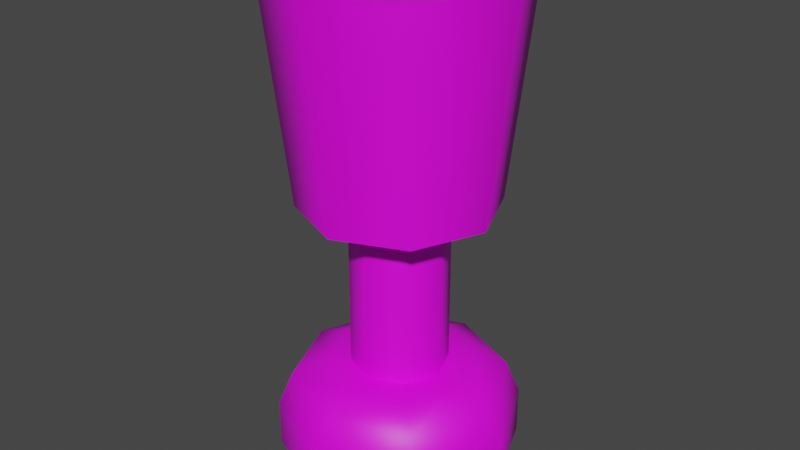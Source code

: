 # Source: cup.blend  (saved by Blender 2.93.20; exported with 4.5.12 LTS)
import bpy
from mathutils import Matrix  # noqa: F401  (used for matrix-valued properties, if any)

bpy.ops.wm.read_factory_settings(use_empty=True)
scene = bpy.context.scene
scene.name = 'Scene'

# ---- collections
col_collection = bpy.data.collections.new('Collection'); scene.collection.children.link(col_collection)

# ---- images (referenced by path relative to the original .blend; pixels are not part of the script)
import os
ASSET_DIR = os.environ.get("B2B_ASSET_DIR", "")  # directory of the original .blend (textures are referenced by path, not embedded)
HERE = os.path.dirname(os.path.abspath(__file__))  # packed textures are extracted next to this script under _unpacked/

def load_image(name, relpath, width, height, colorspace="sRGB"):
    """Load a texture the original file referenced (path relative to the .blend, or extracted next to this script)."""
    p = next((c for c in (os.path.join(HERE, relpath), os.path.join(ASSET_DIR, relpath)) if relpath and os.path.exists(c)), "")
    if p:
        img = bpy.data.images.load(p, check_existing=True)
        img.name = name
    else:  # same state as the original file: an image datablock whose file is absent (Cycles renders it pink)
        img = bpy.data.images.new(name, width, height)
        img.source = "FILE"
        img.filepath = "//" + (relpath or name)
    img.colorspace_settings.name = colorspace
    return img
img_cupred_png = load_image('cupRed.png', 'cupRed.png', 1024, 1024, 'sRGB')

# ---- materials (node trees are filled in below, after node groups)
mat_cupred = bpy.data.materials.new('cupRed')
mat_cupred.surface_render_method = 'BLENDED'
mat_cupred.blend_method = 'BLEND'
mat_cupred.use_transparent_shadow = False

# ---- material node trees
mat_cupred.use_nodes = True; mat_cupred.node_tree.nodes.clear()
_N = mat_cupred.node_tree.nodes; _L = mat_cupred.node_tree.links
n0 = _N.new('ShaderNodeBsdfPrincipled'); n0.name = 'Principled BSDF'; n0.location = (10, 300)
n0.distribution = 'GGX'
n0.subsurface_method = 'BURLEY'
n0.inputs[3].default_value = 1.45
n0.inputs[27].default_value = (0.0, 0.0, 0.0, 1.0)
n0.inputs[28].default_value = 1.0
n1 = _N.new('ShaderNodeOutputMaterial'); n1.name = 'Material Output'; n1.location = (300, 300)
n2 = _N.new('ShaderNodeTexImage'); n2.name = 'Image Texture'; n2.location = (-368, 166)
n2.image = img_cupred_png
_L.new(n0.outputs[0], n1.inputs[0])
_L.new(n2.outputs[0], n0.inputs[0])
_L.new(n2.outputs[1], n0.inputs[4])
n1.is_active_output = True

# ---- world
world_world = bpy.data.worlds.new('World'); scene.world = world_world
world_world.use_nodes = True; world_world.node_tree.nodes.clear()
_N = world_world.node_tree.nodes; _L = world_world.node_tree.links
n0 = _N.new('ShaderNodeOutputWorld'); n0.name = 'World Output'; n0.location = (300, 300)
n1 = _N.new('ShaderNodeBackground'); n1.name = 'Background'; n1.location = (10, 300)
n1.inputs[0].default_value = (0.05088, 0.05088, 0.05088, 1.0)
_L.new(n1.outputs[0], n0.inputs[0])
n0.is_active_output = True
world_world.color = (0.05088, 0.05088, 0.05088)
world_world.use_sun_shadow = False
world_world.sun_shadow_jitter_overblur = 0.0

# ---- meshes
me_mesh_0035_mesh_0035mesh = bpy.data.meshes.new('Mesh_0035_Mesh_0035Mesh')
me_mesh_0035_mesh_0035mesh.from_pydata([(0.01078, 0.005041, -0.01078), (-2.552e-07, 0.005041, -0.01524), (0.01078, -0.0483, -0.01078), (-2.552e-07, -0.0483, -0.01524), (-0.01078, 0.005041, -0.01078), (-0.01078, -0.0483, -0.01078), (-0.01524, 0.005041, 1.565e-07), (-0.01524, -0.0483, 1.565e-07), (-0.01078, 0.005041, 0.01078), (-0.01078, -0.0483, 0.01078), (-2.552e-07, 0.005041, 0.01524), (-2.552e-07, -0.0483, 0.01524), (0.01078, 0.005041, 0.01078), (0.01078, -0.0483, 0.01078), (0.01524, 0.005041, 1.565e-07), (0.01524, -0.0483, 1.565e-07), (-0.02379, -0.05276, 0.02379), (-2.552e-07, -0.05276, 0.03364), (-0.02694, -0.06354, 0.02694), (-2.552e-07, -0.06354, 0.0381), (0.02379, -0.05276, 0.02379), (0.02694, -0.06354, 0.02694), (0.03364, -0.05276, 1.565e-07), (0.0381, -0.06354, 1.565e-07), (0.02379, -0.05276, -0.02379), (0.02694, -0.06354, -0.02694), (-2.552e-07, -0.05276, -0.03364), (-2.552e-07, -0.06354, -0.0381), (-0.02379, -0.05276, -0.02379), (-0.02694, -0.06354, -0.02694), (-0.03364, -0.05276, 1.565e-07), (-0.0381, -0.06354, 1.565e-07), (-0.02694, -0.07878, -0.02694), (-2.552e-07, -0.07878, -0.0381), (0.02694, -0.07878, -0.02694), (0.0381, -0.07878, 1.565e-07), (0.02694, -0.07878, 0.02694), (-2.552e-07, -0.07878, 0.0381), (-0.02694, -0.07878, 0.02694), (-0.0381, -0.07878, 1.565e-07), (-0.01616, -0.0483, -0.01616), (-0.02286, -0.0483, 1.565e-07), (-0.01616, -0.0483, 0.01616), (-2.552e-07, -0.0483, 0.02286), (0.01616, -0.0483, 0.01616), (0.02286, -0.0483, 1.565e-07), (0.01616, -0.0483, -0.01616), (-2.552e-07, -0.0483, -0.02286), (-0.01078, -0.0483, -0.01078), (-2.552e-07, -0.0483, -0.01524), (0.01078, -0.0483, -0.01078), (0.01524, -0.0483, 1.565e-07), (0.01078, -0.0483, 0.01078), (-2.552e-07, -0.0483, 0.01524), (-0.01078, -0.0483, 0.01078), (-0.01524, -0.0483, 1.565e-07), (0.01616, 0.01266, -0.01616), (0.02286, 0.01266, 1.565e-07), (-2.552e-07, 0.01266, -0.02286), (-0.01616, 0.01266, -0.01616), (0.01616, 0.01266, 0.01616), (-0.02286, 0.01266, 1.565e-07), (-2.552e-07, 0.01266, 0.02286), (-0.01616, 0.01266, 0.01616), (-0.02694, 0.07362, 0.02694), (-2.552e-07, 0.07362, 0.0381), (-0.02155, 0.005041, 0.02155), (-2.552e-07, 0.005041, 0.03048), (0.02694, 0.07362, 0.02694), (0.02155, 0.005041, 0.02155), (0.0381, 0.07362, 1.565e-07), (0.03048, 0.005041, 1.565e-07), (0.02694, 0.07362, -0.02694), (0.02155, 0.005041, -0.02155), (-2.552e-07, 0.07362, -0.0381), (-2.552e-07, 0.005041, -0.03048), (-0.02694, 0.07362, -0.02694), (-0.02155, 0.005041, -0.02155), (-0.0381, 0.07362, 1.565e-07), (-0.03048, 0.005041, 1.565e-07), (-0.01078, 0.005041, -0.01078), (-2.552e-07, 0.005041, -0.01524), (-0.02155, 0.005041, -0.02155), (-2.552e-07, 0.005041, -0.03048), (0.01078, 0.005041, -0.01078), (0.02155, 0.005041, -0.02155), (0.01524, 0.005041, 1.565e-07), (0.03048, 0.005041, 1.565e-07), (0.01078, 0.005041, 0.01078), (0.02155, 0.005041, 0.02155), (-2.552e-07, 0.005041, 0.01524), (-2.552e-07, 0.005041, 0.03048), (-0.01078, 0.005041, 0.01078), (-0.02155, 0.005041, 0.02155), (-0.01524, 0.005041, 1.565e-07), (-0.03048, 0.005041, 1.565e-07), (-0.02155, 0.07362, -0.02155), (-0.03048, 0.07362, 1.565e-07), (-0.02694, 0.07362, -0.02694), (-0.0381, 0.07362, 1.565e-07), (-0.02155, 0.07362, 0.02155), (-0.02694, 0.07362, 0.02694), (-2.552e-07, 0.07362, 0.03048), (-2.552e-07, 0.07362, 0.0381), (0.02155, 0.07362, 0.02155), (0.02694, 0.07362, 0.02694), (0.03048, 0.07362, 1.565e-07), (0.0381, 0.07362, 1.565e-07), (0.02155, 0.07362, -0.02155), (0.02694, 0.07362, -0.02694), (-2.552e-07, 0.07362, -0.03048), (-2.552e-07, 0.07362, -0.0381), (-0.02155, 0.07362, -0.02155), (-2.552e-07, 0.07362, -0.03048), (-0.01616, 0.01266, -0.01616), (-2.552e-07, 0.01266, -0.02286), (0.02155, 0.07362, -0.02155), (0.01616, 0.01266, -0.01616), (0.03048, 0.07362, 1.565e-07), (0.02286, 0.01266, 1.565e-07), (0.02155, 0.07362, 0.02155), (0.01616, 0.01266, 0.01616), (-2.552e-07, 0.07362, 0.03048), (-2.552e-07, 0.01266, 0.02286), (-0.02155, 0.07362, 0.02155), (-0.01616, 0.01266, 0.01616), (-0.03048, 0.07362, 1.565e-07), (-0.02286, 0.01266, 1.565e-07)], [], [(0, 1, 2), (2, 1, 3), (1, 4, 3), (3, 4, 5), (4, 6, 5), (5, 6, 7), (6, 8, 7), (7, 8, 9), (8, 10, 9), (9, 10, 11), (10, 12, 11), (11, 12, 13), (12, 14, 13), (13, 14, 15), (14, 0, 15), (15, 0, 2), (16, 17, 18), (18, 17, 19), (17, 20, 19), (19, 20, 21), (20, 22, 21), (21, 22, 23), (22, 24, 23), (23, 24, 25), (24, 26, 25), (25, 26, 27), (26, 28, 27), (27, 28, 29), (28, 30, 29), (29, 30, 31), (30, 16, 31), (31, 16, 18), (32, 33, 29), (29, 33, 27), (33, 34, 27), (27, 34, 25), (34, 35, 25), (25, 35, 23), (35, 36, 23), (23, 36, 21), (36, 37, 21), (21, 37, 19), (37, 38, 19), (19, 38, 18), (38, 39, 18), (18, 39, 31), (39, 32, 31), (31, 32, 29), (40, 41, 28), (28, 41, 30), (41, 42, 30), (30, 42, 16), (42, 43, 16), (16, 43, 17), (43, 44, 17), (17, 44, 20), (44, 45, 20), (20, 45, 22), (45, 46, 22), (22, 46, 24), (46, 47, 24), (24, 47, 26), (47, 40, 26), (26, 40, 28), (40, 47, 48), (48, 47, 49), (47, 46, 49), (49, 46, 50), (46, 45, 50), (50, 45, 51), (45, 44, 51), (51, 44, 52), (44, 43, 52), (52, 43, 53), (43, 42, 53), (53, 42, 54), (42, 41, 54), (54, 41, 55), (41, 40, 55), (55, 40, 48), (56, 57, 58), (58, 57, 59), (57, 60, 59), (59, 60, 61), (60, 62, 61), (61, 62, 63), (64, 65, 66), (66, 65, 67), (65, 68, 67), (67, 68, 69), (68, 70, 69), (69, 70, 71), (70, 72, 71), (71, 72, 73), (72, 74, 73), (73, 74, 75), (74, 76, 75), (75, 76, 77), (76, 78, 77), (77, 78, 79), (78, 64, 79), (79, 64, 66), (80, 81, 82), (82, 81, 83), (81, 84, 83), (83, 84, 85), (84, 86, 85), (85, 86, 87), (86, 88, 87), (87, 88, 89), (88, 90, 89), (89, 90, 91), (90, 92, 91), (91, 92, 93), (92, 94, 93), (93, 94, 95), (94, 80, 95), (95, 80, 82), (96, 97, 98), (98, 97, 99), (97, 100, 99), (99, 100, 101), (100, 102, 101), (101, 102, 103), (102, 104, 103), (103, 104, 105), (104, 106, 105), (105, 106, 107), (106, 108, 107), (107, 108, 109), (108, 110, 109), (109, 110, 111), (110, 96, 111), (111, 96, 98), (112, 113, 114), (114, 113, 115), (113, 116, 115), (115, 116, 117), (116, 118, 117), (117, 118, 119), (118, 120, 119), (119, 120, 121), (120, 122, 121), (121, 122, 123), (122, 124, 123), (123, 124, 125), (124, 126, 125), (125, 126, 127), (126, 112, 127), (127, 112, 114)])
me_mesh_0035_mesh_0035mesh.polygons.foreach_set('use_smooth', [True] * 150)
_k = set([(0, 1), (0, 14), (1, 4), (2, 3), (2, 15), (3, 5), (4, 6), (5, 7), (6, 8), (7, 9), (8, 10), (9, 11), (10, 12), (11, 13), (12, 14), (13, 15), (32, 33), (32, 39), (33, 34), (34, 35), (35, 36), (36, 37), (37, 38), (38, 39), (48, 49), (48, 55), (49, 50), (50, 51), (51, 52), (52, 53), (53, 54), (54, 55), (56, 57), (56, 58), (57, 60), (58, 59), (59, 61), (60, 62), (61, 63), (62, 63), (64, 65), (64, 78), (65, 68), (66, 67), (66, 79), (67, 69), (68, 70), (69, 71), (70, 72), (71, 73), (72, 74), (73, 75), (74, 76), (75, 77), (76, 78), (77, 79), (80, 81), (80, 94), (81, 84), (82, 83), (82, 95), (83, 85), (84, 86), (85, 87), (86, 88), (87, 89), (88, 90), (89, 91), (90, 92), (91, 93), (92, 94), (93, 95), (96, 97), (96, 110), (97, 100), (98, 99), (98, 111), (99, 101), (100, 102), (101, 103), (102, 104), (103, 105), (104, 106), (105, 107), (106, 108), (107, 109), (108, 110), (109, 111), (112, 113), (112, 126), (113, 116), (114, 115), (114, 127), (115, 117), (116, 118), (117, 119), (118, 120), (119, 121), (120, 122), (121, 123), (122, 124), (123, 125), (124, 126), (125, 127)])
me_mesh_0035_mesh_0035mesh.attributes.new('sharp_edge', 'BOOLEAN', 'EDGE').data.foreach_set('value', [ (min(e.vertices), max(e.vertices)) in _k for e in me_mesh_0035_mesh_0035mesh.edges])
_uv = me_mesh_0035_mesh_0035mesh.uv_layers.new(name='UVMap')
_uv.uv.foreach_set('vector', [0.0747, 0.2266, 0.1042, 0.2368, 0.0747, 0.2266, 0.0747, 0.2266, 0.1042, 0.2368, 0.1042, 0.2368, 0.1042, 0.2368, 0.1336, 0.2266, 0.1042, 0.2368, 0.1042, 0.2368, 0.1336, 0.2266, 0.1336, 0.2266, 0.1336, 0.2266, 0.1458, 0.2018, 0.1336, 0.2266, 0.1336, 0.2266, 0.1458, 0.2018, 0.1458, 0.2018, 0.1458, 0.2018, 0.1336, 0.1769, 0.1458, 0.2018, 0.1458, 0.2018, 0.1336, 0.1769, 0.1336, 0.1769, 0.1336, 0.1769, 0.1042, 0.1667, 0.1336, 0.1769, 0.1336, 0.1769, 0.1042, 0.1667, 0.1042, 0.1667, 0.1042, 0.1667, 0.0747, 0.1769, 0.1042, 0.1667, 0.1042, 0.1667, 0.0747, 0.1769, 0.0747, 0.1769, 0.0747, 0.1769, 0.0625, 0.2018, 0.0747, 0.1769, 0.0747, 0.1769, 0.0625, 0.2018, 0.0625, 0.2018, 0.0625, 0.2018, 0.0747, 0.2266, 0.0625, 0.2018, 0.0625, 0.2018, 0.0747, 0.2266, 0.0747, 0.2266, 0.1692, 0.147, 0.1042, 0.1243, 0.1778, 0.1397, 0.1778, 0.1397, 0.1042, 0.1243, 0.1042, 0.114, 0.1042, 0.1243, 0.03913, 0.147, 0.1042, 0.114, 0.1042, 0.114, 0.03913, 0.147, 0.03051, 0.1397, 0.03913, 0.147, 0.01219, 0.2018, 0.03051, 0.1397, 0.03051, 0.1397, 0.01219, 0.2018, 0.0, 0.2018, 0.01219, 0.2018, 0.03913, 0.2565, 0.0, 0.2018, 0.0, 0.2018, 0.03913, 0.2565, 0.03051, 0.2638, 0.03913, 0.2565, 0.1042, 0.2792, 0.03051, 0.2638, 0.03051, 0.2638, 0.1042, 0.2792, 0.1042, 0.2895, 0.1042, 0.2792, 0.1692, 0.2565, 0.1042, 0.2895, 0.1042, 0.2895, 0.1692, 0.2565, 0.1778, 0.2638, 0.1692, 0.2565, 0.1961, 0.2018, 0.1778, 0.2638, 0.1778, 0.2638, 0.1961, 0.2018, 0.2083, 0.2018, 0.1961, 0.2018, 0.1692, 0.147, 0.2083, 0.2018, 0.2083, 0.2018, 0.1692, 0.147, 0.1778, 0.1397, 0.1778, 0.2638, 0.1042, 0.2895, 0.1778, 0.2638, 0.1778, 0.2638, 0.1042, 0.2895, 0.1042, 0.2895, 0.1042, 0.2895, 0.03051, 0.2638, 0.1042, 0.2895, 0.1042, 0.2895, 0.03051, 0.2638, 0.03051, 0.2638, 0.03051, 0.2638, 0.0, 0.2018, 0.03051, 0.2638, 0.03051, 0.2638, 0.0, 0.2018, 0.0, 0.2018, 0.0, 0.2018, 0.03051, 0.1397, 0.0, 0.2018, 0.0, 0.2018, 0.03051, 0.1397, 0.03051, 0.1397, 0.03051, 0.1397, 0.1042, 0.114, 0.03051, 0.1397, 0.03051, 0.1397, 0.1042, 0.114, 0.1042, 0.114, 0.1042, 0.114, 0.1778, 0.1397, 0.1042, 0.114, 0.1042, 0.114, 0.1778, 0.1397, 0.1778, 0.1397, 0.1778, 0.1397, 0.2083, 0.2018, 0.1778, 0.1397, 0.1778, 0.1397, 0.2083, 0.2018, 0.2083, 0.2018, 0.2083, 0.2018, 0.1778, 0.2638, 0.2083, 0.2018, 0.2083, 0.2018, 0.1778, 0.2638, 0.1778, 0.2638, 0.1484, 0.239, 0.1667, 0.2018, 0.1692, 0.2565, 0.1692, 0.2565, 0.1667, 0.2018, 0.1961, 0.2018, 0.1667, 0.2018, 0.1484, 0.1645, 0.1961, 0.2018, 0.1961, 0.2018, 0.1484, 0.1645, 0.1692, 0.147, 0.1484, 0.1645, 0.1042, 0.1491, 0.1692, 0.147, 0.1692, 0.147, 0.1042, 0.1491, 0.1042, 0.1243, 0.1042, 0.1491, 0.05997, 0.1645, 0.1042, 0.1243, 0.1042, 0.1243, 0.05997, 0.1645, 0.03913, 0.147, 0.05997, 0.1645, 0.04167, 0.2018, 0.03913, 0.147, 0.03913, 0.147, 0.04167, 0.2018, 0.01219, 0.2018, 0.04167, 0.2018, 0.05997, 0.239, 0.01219, 0.2018, 0.01219, 0.2018, 0.05997, 0.239, 0.03913, 0.2565, 0.05997, 0.239, 0.1042, 0.2544, 0.03913, 0.2565, 0.03913, 0.2565, 0.1042, 0.2544, 0.1042, 0.2792, 0.1042, 0.2544, 0.1484, 0.239, 0.1042, 0.2792, 0.1042, 0.2792, 0.1484, 0.239, 0.1692, 0.2565, 0.1484, 0.239, 0.1042, 0.2544, 0.1336, 0.2266, 0.1336, 0.2266, 0.1042, 0.2544, 0.1042, 0.2368, 0.1042, 0.2544, 0.05997, 0.239, 0.1042, 0.2368, 0.1042, 0.2368, 0.05997, 0.239, 0.0747, 0.2266, 0.05997, 0.239, 0.04167, 0.2018, 0.0747, 0.2266, 0.0747, 0.2266, 0.04167, 0.2018, 0.0625, 0.2018, 0.04167, 0.2018, 0.05997, 0.1645, 0.0625, 0.2018, 0.0625, 0.2018, 0.05997, 0.1645, 0.0747, 0.1769, 0.05997, 0.1645, 0.1042, 0.1491, 0.0747, 0.1769, 0.0747, 0.1769, 0.1042, 0.1491, 0.1042, 0.1667, 0.1042, 0.1491, 0.1484, 0.1645, 0.1042, 0.1667, 0.1042, 0.1667, 0.1484, 0.1645, 0.1336, 0.1769, 0.1484, 0.1645, 0.1667, 0.2018, 0.1336, 0.1769, 0.1336, 0.1769, 0.1667, 0.2018, 0.1458, 0.2018, 0.1667, 0.2018, 0.1484, 0.239, 0.1458, 0.2018, 0.1458, 0.2018, 0.1484, 0.239, 0.1336, 0.2266, 0.05997, 0.239, 0.04167, 0.2018, 0.1042, 0.2544, 0.1042, 0.2544, 0.04167, 0.2018, 0.1484, 0.239, 0.04167, 0.2018, 0.05997, 0.1645, 0.1484, 0.239, 0.1484, 0.239, 0.05997, 0.1645, 0.1667, 0.2018, 0.05997, 0.1645, 0.1042, 0.1491, 0.1667, 0.2018, 0.1667, 0.2018, 0.1042, 0.1491, 0.1484, 0.1645, 0.1778, 0.1397, 0.1042, 0.114, 0.1631, 0.1521, 0.1631, 0.1521, 0.1042, 0.114, 0.1042, 0.1316, 0.1042, 0.114, 0.03051, 0.1397, 0.1042, 0.1316, 0.1042, 0.1316, 0.03051, 0.1397, 0.04524, 0.1521, 0.03051, 0.1397, 0.0, 0.2018, 0.04524, 0.1521, 0.04524, 0.1521, 0.0, 0.2018, 0.02083, 0.2018, 0.0, 0.2018, 0.03051, 0.2638, 0.02083, 0.2018, 0.02083, 0.2018, 0.03051, 0.2638, 0.04524, 0.2514, 0.03051, 0.2638, 0.1042, 0.2895, 0.04524, 0.2514, 0.04524, 0.2514, 0.1042, 0.2895, 0.1042, 0.2719, 0.1042, 0.2895, 0.1778, 0.2638, 0.1042, 0.2719, 0.1042, 0.2719, 0.1778, 0.2638, 0.1631, 0.2514, 0.1778, 0.2638, 0.2083, 0.2018, 0.1631, 0.2514, 0.1631, 0.2514, 0.2083, 0.2018, 0.1875, 0.2018, 0.2083, 0.2018, 0.1778, 0.1397, 0.1875, 0.2018, 0.1875, 0.2018, 0.1778, 0.1397, 0.1631, 0.1521, 0.1336, 0.2266, 0.1042, 0.2368, 0.1631, 0.2514, 0.1631, 0.2514, 0.1042, 0.2368, 0.1042, 0.2719, 0.1042, 0.2368, 0.0747, 0.2266, 0.1042, 0.2719, 0.1042, 0.2719, 0.0747, 0.2266, 0.04524, 0.2514, 0.0747, 0.2266, 0.0625, 0.2018, 0.04524, 0.2514, 0.04524, 0.2514, 0.0625, 0.2018, 0.02083, 0.2018, 0.0625, 0.2018, 0.0747, 0.1769, 0.02083, 0.2018, 0.02083, 0.2018, 0.0747, 0.1769, 0.04524, 0.1521, 0.0747, 0.1769, 0.1042, 0.1667, 0.04524, 0.1521, 0.04524, 0.1521, 0.1042, 0.1667, 0.1042, 0.1316, 0.1042, 0.1667, 0.1336, 0.1769, 0.1042, 0.1316, 0.1042, 0.1316, 0.1336, 0.1769, 0.1631, 0.1521, 0.1336, 0.1769, 0.1458, 0.2018, 0.1631, 0.1521, 0.1631, 0.1521, 0.1458, 0.2018, 0.1875, 0.2018, 0.1458, 0.2018, 0.1336, 0.2266, 0.1875, 0.2018, 0.1875, 0.2018, 0.1336, 0.2266, 0.1631, 0.2514, 0.1631, 0.2514, 0.1875, 0.2018, 0.1778, 0.2638, 0.1778, 0.2638, 0.1875, 0.2018, 0.2083, 0.2018, 0.1875, 0.2018, 0.1631, 0.1521, 0.2083, 0.2018, 0.2083, 0.2018, 0.1631, 0.1521, 0.1778, 0.1397, 0.1631, 0.1521, 0.1042, 0.1316, 0.1778, 0.1397, 0.1778, 0.1397, 0.1042, 0.1316, 0.1042, 0.114, 0.1042, 0.1316, 0.04524, 0.1521, 0.1042, 0.114, 0.1042, 0.114, 0.04524, 0.1521, 0.03051, 0.1397, 0.04524, 0.1521, 0.02083, 0.2018, 0.03051, 0.1397, 0.03051, 0.1397, 0.02083, 0.2018, 0.0, 0.2018, 0.02083, 0.2018, 0.04524, 0.2514, 0.0, 0.2018, 0.0, 0.2018, 0.04524, 0.2514, 0.03051, 0.2638, 0.04524, 0.2514, 0.1042, 0.2719, 0.03051, 0.2638, 0.03051, 0.2638, 0.1042, 0.2719, 0.1042, 0.2895, 0.1042, 0.2719, 0.1631, 0.2514, 0.1042, 0.2895, 0.1042, 0.2895, 0.1631, 0.2514, 0.1778, 0.2638, 0.1631, 0.2514, 0.1042, 0.2719, 0.1484, 0.239, 0.1484, 0.239, 0.1042, 0.2719, 0.1042, 0.2544, 0.1042, 0.2719, 0.04524, 0.2514, 0.1042, 0.2544, 0.1042, 0.2544, 0.04524, 0.2514, 0.05997, 0.239, 0.04524, 0.2514, 0.02083, 0.2018, 0.05997, 0.239, 0.05997, 0.239, 0.02083, 0.2018, 0.04167, 0.2018, 0.02083, 0.2018, 0.04524, 0.1521, 0.04167, 0.2018, 0.04167, 0.2018, 0.04524, 0.1521, 0.05997, 0.1645, 0.04524, 0.1521, 0.1042, 0.1316, 0.05997, 0.1645, 0.05997, 0.1645, 0.1042, 0.1316, 0.1042, 0.1491, 0.1042, 0.1316, 0.1631, 0.1521, 0.1042, 0.1491, 0.1042, 0.1491, 0.1631, 0.1521, 0.1484, 0.1645, 0.1631, 0.1521, 0.1875, 0.2018, 0.1484, 0.1645, 0.1484, 0.1645, 0.1875, 0.2018, 0.1667, 0.2018, 0.1875, 0.2018, 0.1631, 0.2514, 0.1667, 0.2018, 0.1667, 0.2018, 0.1631, 0.2514, 0.1484, 0.239])
me_mesh_0035_mesh_0035mesh.materials.append(mat_cupred)
me_mesh_0035_mesh_0035mesh.use_remesh_fix_poles = True
me_mesh_0035_mesh_0035mesh.use_remesh_preserve_attributes = False
me_mesh_0035_mesh_0035mesh.update()
me_mesh_0035_mesh_0035mesh.normals_split_custom_set([tuple(v) for v in zip(*[iter([-0.7071, 0.0, 0.7071, 2.24e-05, 0.0, 1.0, -0.7071, 0.0, 0.7071, -0.7071, 0.0, 0.7071, 2.24e-05, 0.0, 1.0, 1.033e-05, 0.0, 1.0, 2.24e-05, 0.0, 1.0, 0.7071, 0.0, 0.7071, 1.033e-05, 0.0, 1.0, 1.033e-05, 0.0, 1.0, 0.7071, 0.0, 0.7071, 0.7071, 0.0, 0.7071, 0.7071, 0.0, 0.7071, 1.0, 0.0, -2.261e-05, 0.7071, 0.0, 0.7071, 0.7071, 0.0, 0.7071, 1.0, 0.0, -2.261e-05, 1.0, 0.0, -1.043e-05, 1.0, 0.0, -2.261e-05, 0.7071, 0.0, -0.7071, 1.0, 0.0, -1.043e-05, 1.0, 0.0, -1.043e-05, 0.7071, 0.0, -0.7071, 0.7071, 0.0, -0.7071, 0.7071, 0.0, -0.7071, 1.025e-05, 0.0, -1.0, 0.7071, 0.0, -0.7071, 0.7071, 0.0, -0.7071, 1.025e-05, 0.0, -1.0, 2.251e-05, 0.0, -1.0, 1.025e-05, 0.0, -1.0, -0.7071, 0.0, -0.7071, 2.251e-05, 0.0, -1.0, 2.251e-05, 0.0, -1.0, -0.7071, 0.0, -0.7071, -0.7071, 0.0, -0.7071, -0.7071, 0.0, -0.7071, -1.0, 0.0, -1.037e-05, -0.7071, 0.0, -0.7071, -0.7071, 0.0, -0.7071, -1.0, 0.0, -1.037e-05, -1.0, 0.0, -2.259e-05, -1.0, 0.0, -1.037e-05, -0.7071, 0.0, 0.7071, -1.0, 0.0, -2.259e-05, -1.0, 0.0, -2.259e-05, -0.7071, 0.0, 0.7071, -0.7071, 0.0, 0.7071, 0.5294, -0.663, -0.5294, -3.614e-06, -0.6629, -0.7487, 0.6947, -0.1863, -0.6947, 0.6947, -0.1863, -0.6947, -3.614e-06, -0.6629, -0.7487, 4.902e-06, -0.1863, -0.9825, -3.614e-06, -0.6629, -0.7487, -0.5294, -0.663, -0.5294, 4.902e-06, -0.1863, -0.9825, 4.902e-06, -0.1863, -0.9825, -0.5294, -0.663, -0.5294, -0.6947, -0.1863, -0.6947, -0.5294, -0.663, -0.5294, -0.7487, -0.6629, 4.621e-06, -0.6947, -0.1863, -0.6947, -0.6947, -0.1863, -0.6947, -0.7487, -0.6629, 4.621e-06, -0.9825, -0.1862, 1.117e-06, -0.7487, -0.6629, 4.621e-06, -0.5294, -0.6629, 0.5294, -0.9825, -0.1862, 1.117e-06, -0.9825, -0.1862, 1.117e-06, -0.5294, -0.6629, 0.5294, -0.6947, -0.1863, 0.6947, -0.5294, -0.6629, 0.5294, 1.288e-05, -0.6629, 0.7487, -0.6947, -0.1863, 0.6947, -0.6947, -0.1863, 0.6947, 1.288e-05, -0.6629, 0.7487, 7.647e-06, -0.1862, 0.9825, 1.288e-05, -0.6629, 0.7487, 0.5294, -0.6629, 0.5294, 7.647e-06, -0.1862, 0.9825, 7.647e-06, -0.1862, 0.9825, 0.5294, -0.6629, 0.5294, 0.6947, -0.1863, 0.6947, 0.5294, -0.6629, 0.5294, 0.7487, -0.6629, -6.865e-06, 0.6947, -0.1863, 0.6947, 0.6947, -0.1863, 0.6947, 0.7487, -0.6629, -6.865e-06, 0.9825, -0.1863, 1.248e-06, 0.7487, -0.6629, -6.865e-06, 0.5294, -0.663, -0.5294, 0.9825, -0.1863, 1.248e-06, 0.9825, -0.1863, 1.248e-06, 0.5294, -0.663, -0.5294, 0.6947, -0.1863, -0.6947, 0.7071, 0.0, 0.7071, 1.165e-06, 0.0, 1.0, 0.6947, -0.1863, 0.6947, 0.6947, -0.1863, 0.6947, 1.165e-06, 0.0, 1.0, 7.647e-06, -0.1862, 0.9825, 1.165e-06, 0.0, 1.0, -0.7071, 0.0, 0.7071, 7.647e-06, -0.1862, 0.9825, 7.647e-06, -0.1862, 0.9825, -0.7071, 0.0, 0.7071, -0.6947, -0.1863, 0.6947, -0.7071, 0.0, 0.7071, -1.0, 0.0, -5.375e-06, -0.6947, -0.1863, 0.6947, -0.6947, -0.1863, 0.6947, -1.0, 0.0, -5.375e-06, -0.9825, -0.1862, 1.117e-06, -1.0, 0.0, -5.375e-06, -0.7071, 0.0, -0.7071, -0.9825, -0.1862, 1.117e-06, -0.9825, -0.1862, 1.117e-06, -0.7071, 0.0, -0.7071, -0.6947, -0.1863, -0.6947, -0.7071, 0.0, -0.7071, 1.177e-05, 0.0, -1.0, -0.6947, -0.1863, -0.6947, -0.6947, -0.1863, -0.6947, 1.177e-05, 0.0, -1.0, 4.902e-06, -0.1863, -0.9825, 1.177e-05, 0.0, -1.0, 0.7071, 0.0, -0.7071, 4.902e-06, -0.1863, -0.9825, 4.902e-06, -0.1863, -0.9825, 0.7071, 0.0, -0.7071, 0.6947, -0.1863, -0.6947, 0.7071, 0.0, -0.7071, 1.0, 0.0, 5.252e-06, 0.6947, -0.1863, -0.6947, 0.6947, -0.1863, -0.6947, 1.0, 0.0, 5.252e-06, 0.9825, -0.1863, 1.248e-06, 1.0, 0.0, 5.252e-06, 0.7071, 0.0, 0.7071, 0.9825, -0.1863, 1.248e-06, 0.9825, -0.1863, 1.248e-06, 0.7071, 0.0, 0.7071, 0.6947, -0.1863, 0.6947, 0.1701, -0.9706, 0.1701, 0.2406, -0.9706, -4.098e-06, 0.5294, -0.6629, 0.5294, 0.5294, -0.6629, 0.5294, 0.2406, -0.9706, -4.098e-06, 0.7487, -0.6629, -6.865e-06, 0.2406, -0.9706, -4.098e-06, 0.1701, -0.9706, -0.1701, 0.7487, -0.6629, -6.865e-06, 0.7487, -0.6629, -6.865e-06, 0.1701, -0.9706, -0.1701, 0.5294, -0.663, -0.5294, 0.1701, -0.9706, -0.1701, 1.836e-06, -0.9706, -0.2406, 0.5294, -0.663, -0.5294, 0.5294, -0.663, -0.5294, 1.836e-06, -0.9706, -0.2406, -3.614e-06, -0.6629, -0.7487, 1.836e-06, -0.9706, -0.2406, -0.1701, -0.9706, -0.1701, -3.614e-06, -0.6629, -0.7487, -3.614e-06, -0.6629, -0.7487, -0.1701, -0.9706, -0.1701, -0.5294, -0.663, -0.5294, -0.1701, -0.9706, -0.1701, -0.2406, -0.9706, -8.658e-06, -0.5294, -0.663, -0.5294, -0.5294, -0.663, -0.5294, -0.2406, -0.9706, -8.658e-06, -0.7487, -0.6629, 4.621e-06, -0.2406, -0.9706, -8.658e-06, -0.1701, -0.9706, 0.1701, -0.7487, -0.6629, 4.621e-06, -0.7487, -0.6629, 4.621e-06, -0.1701, -0.9706, 0.1701, -0.5294, -0.6629, 0.5294, -0.1701, -0.9706, 0.1701, -2.571e-06, -0.9706, 0.2406, -0.5294, -0.6629, 0.5294, -0.5294, -0.6629, 0.5294, -2.571e-06, -0.9706, 0.2406, 1.288e-05, -0.6629, 0.7487, -2.571e-06, -0.9706, 0.2406, 0.1701, -0.9706, 0.1701, 1.288e-05, -0.6629, 0.7487, 1.288e-05, -0.6629, 0.7487, 0.1701, -0.9706, 0.1701, 0.5294, -0.6629, 0.5294, 0.1701, -0.9706, 0.1701, -2.571e-06, -0.9706, 0.2406, 0.0, -1.0, -3.643e-07, 0.0, -1.0, -3.643e-07, -2.571e-06, -0.9706, 0.2406, 0.0, -1.0, 8.119e-08, -2.571e-06, -0.9706, 0.2406, -0.1701, -0.9706, 0.1701, 0.0, -1.0, 8.119e-08, 0.0, -1.0, 8.119e-08, -0.1701, -0.9706, 0.1701, 0.0, -1.0, 4.356e-07, -0.1701, -0.9706, 0.1701, -0.2406, -0.9706, -8.658e-06, 0.0, -1.0, 4.356e-07, 0.0, -1.0, 4.356e-07, -0.2406, -0.9706, -8.658e-06, 0.0, -1.0, 4.356e-07, -0.2406, -0.9706, -8.658e-06, -0.1701, -0.9706, -0.1701, 0.0, -1.0, 4.356e-07, 0.0, -1.0, 4.356e-07, -0.1701, -0.9706, -0.1701, 0.0, -1.0, -9.839e-09, -0.1701, -0.9706, -0.1701, 1.836e-06, -0.9706, -0.2406, 0.0, -1.0, -9.839e-09, 0.0, -1.0, -9.839e-09, 1.836e-06, -0.9706, -0.2406, 0.0, -1.0, 8.12e-08, 1.836e-06, -0.9706, -0.2406, 0.1701, -0.9706, -0.1701, 0.0, -1.0, 8.12e-08, 0.0, -1.0, 8.12e-08, 0.1701, -0.9706, -0.1701, 0.0, -1.0, 3.544e-07, 0.1701, -0.9706, -0.1701, 0.2406, -0.9706, -4.098e-06, 0.0, -1.0, 3.544e-07, 0.0, -1.0, 3.544e-07, 0.2406, -0.9706, -4.098e-06, 0.0, -1.0, 0.0, 0.2406, -0.9706, -4.098e-06, 0.1701, -0.9706, 0.1701, 0.0, -1.0, 0.0, 0.0, -1.0, 0.0, 0.1701, -0.9706, 0.1701, 0.0, -1.0, -3.643e-07, 0.0, -1.0, 0.0, 0.0, -1.0, -1.539e-08, 0.0, -1.0, 1.857e-07, 0.0, -1.0, 1.857e-07, 0.0, -1.0, -1.539e-08, 0.0, -1.0, 1.399e-07, 0.0, -1.0, -1.539e-08, 0.0, -1.0, -8.739e-08, 0.0, -1.0, 1.399e-07, 0.0, -1.0, 1.399e-07, 0.0, -1.0, -8.739e-08, 0.0, -1.0, 9.029e-08, 0.0, -1.0, -8.739e-08, 0.0, -1.0, -1.632e-07, 0.0, -1.0, 9.029e-08, 0.0, -1.0, 9.029e-08, 0.0, -1.0, -1.632e-07, 0.0, -1.0, 1.345e-07, 0.7028, 0.1104, -0.7028, -7.106e-06, 0.1104, -0.9939, 0.7028, 0.1104, -0.7028, 0.7028, 0.1104, -0.7028, -7.106e-06, 0.1104, -0.9939, 1.688e-05, 0.1104, -0.9939, -7.106e-06, 0.1104, -0.9939, -0.7028, 0.1104, -0.7028, 1.688e-05, 0.1104, -0.9939, 1.688e-05, 0.1104, -0.9939, -0.7028, 0.1104, -0.7028, -0.7028, 0.1104, -0.7028, -0.7028, 0.1104, -0.7028, -0.9939, 0.1104, 1.605e-05, -0.7028, 0.1104, -0.7028, -0.7028, 0.1104, -0.7028, -0.9939, 0.1104, 1.605e-05, -0.9939, 0.1104, -1.175e-05, -0.9939, 0.1104, 1.605e-05, -0.7028, 0.1104, 0.7028, -0.9939, 0.1104, -1.175e-05, -0.9939, 0.1104, -1.175e-05, -0.7028, 0.1104, 0.7028, -0.7028, 0.1104, 0.7028, -0.7028, 0.1104, 0.7028, 2.405e-05, 0.1104, 0.9939, -0.7028, 0.1104, 0.7028, -0.7028, 0.1104, 0.7028, 2.405e-05, 0.1104, 0.9939, 4.496e-06, 0.1104, 0.9939, 2.405e-05, 0.1104, 0.9939, 0.7028, 0.1104, 0.7028, 4.496e-06, 0.1104, 0.9939, 4.496e-06, 0.1104, 0.9939, 0.7028, 0.1104, 0.7028, 0.7028, 0.1104, 0.7028, 0.7028, 0.1104, 0.7028, 0.9939, 0.1104, -1.697e-05, 0.7028, 0.1104, 0.7028, 0.7028, 0.1104, 0.7028, 0.9939, 0.1104, -1.697e-05, 0.9939, 0.1104, -1.978e-06, 0.9939, 0.1104, -1.697e-05, 0.7028, 0.1104, -0.7028, 0.9939, 0.1104, -1.978e-06, 0.9939, 0.1104, -1.978e-06, 0.7028, 0.1104, -0.7028, 0.7028, 0.1104, -0.7028, 0.0, 1.0, -7.253e-09, 0.0, 1.0, 0.0, 0.0, 1.0, -1.108e-08, 0.0, 1.0, -1.108e-08, 0.0, 1.0, 0.0, 0.0, 1.0, 0.0, 0.0, 1.0, 0.0, 0.0, 1.0, 2.215e-08, 0.0, 1.0, 0.0, 0.0, 1.0, 0.0, 0.0, 1.0, 2.215e-08, 0.0, 1.0, 9.411e-09, 0.0, 1.0, 2.215e-08, 0.0, 1.0, 7.645e-09, 0.0, 1.0, 9.411e-09, 0.0, 1.0, 9.411e-09, 0.0, 1.0, 7.645e-09, 0.0, 1.0, -6.371e-09, 0.0, 1.0, 7.645e-09, 0.0, 1.0, -7.254e-09, 0.0, 1.0, -6.371e-09, 0.0, 1.0, -6.371e-09, 0.0, 1.0, -7.254e-09, 0.0, 1.0, -1.108e-08, 0.0, 1.0, -7.254e-09, 0.0, 1.0, 0.0, 0.0, 1.0, -1.108e-08, 0.0, 1.0, -1.108e-08, 0.0, 1.0, 0.0, 0.0, 1.0, 0.0, 0.0, 1.0, 0.0, 0.0, 1.0, 0.0, 0.0, 1.0, 0.0, 0.0, 1.0, 0.0, 0.0, 1.0, 0.0, 0.0, 1.0, 0.0, 0.0, 1.0, 0.0, 0.0, 1.0, 0.0, 0.0, 1.0, 0.0, 0.0, 1.0, 0.0, 0.0, 1.0, 0.0, 0.0, 1.0, -6.371e-09, 0.0, 1.0, 0.0, 0.0, 1.0, -7.253e-09, 0.0, 1.0, -6.371e-09, 0.0, 1.0, -6.371e-09, 0.0, 1.0, -7.253e-09, 0.0, 1.0, -1.108e-08, 0.0, -1.0, -6.849e-08, 0.0, -1.0, -6.852e-07, 0.0, -1.0, -1.458e-07, 0.0, -1.0, -1.458e-07, 0.0, -1.0, -6.852e-07, 0.0, -1.0, -4.881e-07, 0.0, -1.0, -6.852e-07, 0.0, -1.0, 1.511e-07, 0.0, -1.0, -4.881e-07, 0.0, -1.0, -4.881e-07, 0.0, -1.0, 1.511e-07, 0.0, -1.0, 2.835e-07, 0.0, -1.0, 1.511e-07, 0.0, -1.0, 0.0, 0.0, -1.0, 2.835e-07, 0.0, -1.0, 2.835e-07, 0.0, -1.0, 0.0, 0.0, -1.0, 6.306e-08, 0.0, -1.0, 0.0, 0.0, -1.0, 6.842e-08, 0.0, -1.0, 6.306e-08, 0.0, -1.0, 6.306e-08, 0.0, -1.0, 6.842e-08, 0.0, -1.0, 1.457e-07, 0.0, -1.0, 6.842e-08, 0.0, -1.0, -2.365e-08, 0.0, -1.0, 1.457e-07, 0.0, -1.0, 1.457e-07, 0.0, -1.0, -2.365e-08, 0.0, -1.0, 6.307e-08, 0.0, -1.0, -2.365e-08, 0.0, -1.0, 2.457e-07, 0.0, -1.0, 6.307e-08, 0.0, -1.0, 6.307e-08, 0.0, -1.0, 2.457e-07, 0.0, -1.0, 2.835e-07, 0.0, -1.0, 2.457e-07, 0.0, -1.0, 0.0, 0.0, -1.0, 2.835e-07, 0.0, -1.0, 2.835e-07, 0.0, -1.0, 0.0, 0.0, -1.0, -6.307e-08, 0.0, -1.0, 0.0, 0.0, -1.0, -6.849e-08, 0.0, -1.0, -6.307e-08, 0.0, -1.0, -6.307e-08, 0.0, -1.0, -6.849e-08, 0.0, -1.0, -1.458e-07, -0.7016, -0.124, -0.7017, 9.878e-06, -0.124, -0.9923, -0.7016, -0.124, -0.7017, -0.7016, -0.124, -0.7017, 9.878e-06, -0.124, -0.9923, -1.379e-05, -0.124, -0.9923, 9.878e-06, -0.124, -0.9923, 0.7017, -0.124, -0.7016, -1.379e-05, -0.124, -0.9923, -1.379e-05, -0.124, -0.9923, 0.7017, -0.124, -0.7016, 0.7016, -0.124, -0.7017, 0.7017, -0.124, -0.7016, 0.9923, -0.124, 2.621e-05, 0.7016, -0.124, -0.7017, 0.7016, -0.124, -0.7017, 0.9923, -0.124, 2.621e-05, 0.9923, -0.124, 8.064e-06, 0.9923, -0.124, 2.621e-05, 0.7016, -0.124, 0.7016, 0.9923, -0.124, 8.064e-06, 0.9923, -0.124, 8.064e-06, 0.7016, -0.124, 0.7016, 0.7017, -0.124, 0.7016, 0.7016, -0.124, 0.7016, -2.506e-05, -0.124, 0.9923, 0.7017, -0.124, 0.7016, 0.7017, -0.124, 0.7016, -2.506e-05, -0.124, 0.9923, -6.511e-06, -0.124, 0.9923, -2.506e-05, -0.124, 0.9923, -0.7017, -0.124, 0.7016, -6.511e-06, -0.124, 0.9923, -6.511e-06, -0.124, 0.9923, -0.7017, -0.124, 0.7016, -0.7016, -0.124, 0.7017, -0.7017, -0.124, 0.7016, -0.9923, -0.124, -8.694e-06, -0.7016, -0.124, 0.7017, -0.7016, -0.124, 0.7017, -0.9923, -0.124, -8.694e-06, -0.9923, -0.124, 1.528e-05, -0.9923, -0.124, -8.694e-06, -0.7016, -0.124, -0.7017, -0.9923, -0.124, 1.528e-05, -0.9923, -0.124, 1.528e-05, -0.7016, -0.124, -0.7017, -0.7016, -0.124, -0.7017])] * 3)])

# ---- objects
ob_mesh_0035_mesh_0035mesh = bpy.data.objects.new('Mesh_0035_Mesh_0035Mesh', me_mesh_0035_mesh_0035mesh)

# ---- transforms, parenting, visibility, modifiers, constraints
ob_mesh_0035_mesh_0035mesh.location = (0.0, 0.0, 0.0)
ob_mesh_0035_mesh_0035mesh.rotation_euler = (1.571, -0.0, 0.0)

# ---- collection membership
col_collection.objects.link(ob_mesh_0035_mesh_0035mesh)

# ---- scene / render settings (as saved in the file)
scene.frame_start = 1; scene.frame_end = 250; scene.frame_set(1)
scene.render.engine = 'BLENDER_EEVEE_NEXT'
scene.cycles.use_denoising = False
scene.cycles.samples = 128
scene.cycles.sampling_pattern = 'TABULATED_SOBOL'
scene.cycles.use_adaptive_sampling = False
scene.cycles.use_light_tree = False
scene.view_settings.view_transform = 'Filmic'
bpy.context.view_layer.update()

# ---- added for rendering (the .blend has no active camera and no usable light): camera, sun
cam_auto = bpy.data.cameras.new('AutoCamera')
cam_auto.lens = 50.0
cam_auto.sensor_width = 36.0
cam_auto.clip_end = 1000.0
ob_auto_camera = bpy.data.objects.new('AutoCamera', cam_auto)
scene.collection.objects.link(ob_auto_camera)
ob_auto_camera.location = (0.185045, -0.222054, 0.145457)
ob_auto_camera.rotation_euler = (1.09748, -7.21219e-08, 0.694738)
scene.camera = ob_auto_camera
light_auto_sun = bpy.data.lights.new('AutoSun', 'SUN')
light_auto_sun.energy = 3.0
light_auto_sun.angle = 0.0523599
ob_auto_sun = bpy.data.objects.new('AutoSun', light_auto_sun)
scene.collection.objects.link(ob_auto_sun)
ob_auto_sun.rotation_euler = (0.872665, 0.174533, 0.523599)
bpy.context.view_layer.update()
